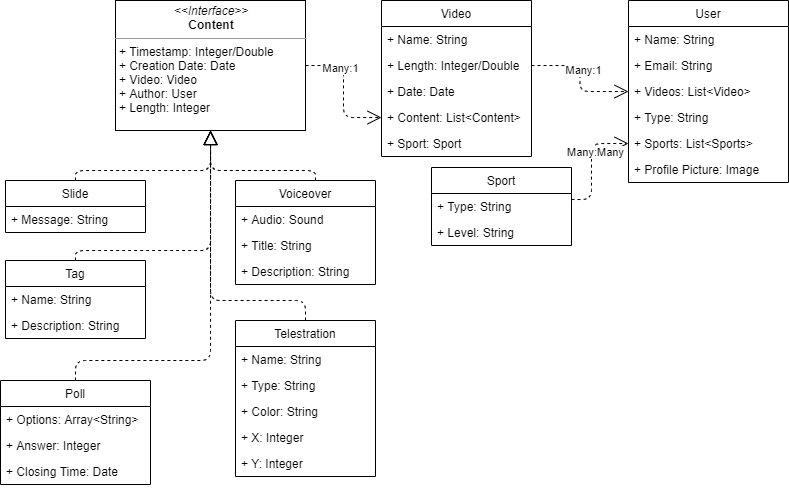

The diagram above was exported from draw.io. Its source (the exported page's mxGraphModel, read from the mxfile embedded in the PNG):
<mxGraphModel dx="1146" dy="526" grid="1" gridSize="10" guides="1" tooltips="1" connect="1" arrows="1" fold="1" page="1" pageScale="1" pageWidth="827" pageHeight="1169" math="0" shadow="0">
  <root>
    <mxCell id="WIyWlLk6GJQsqaUBKTNV-0" />
    <mxCell id="WIyWlLk6GJQsqaUBKTNV-1" parent="WIyWlLk6GJQsqaUBKTNV-0" />
    <mxCell id="oAC7mdDL_aTNn-1-6A0H-60" style="endArrow=open;endSize=12;dashed=1;html=1;fontFamily=Helvetica;fontSize=11;fontColor=#000000;align=center;strokeColor=#000000;edgeStyle=orthogonalEdgeStyle;" parent="WIyWlLk6GJQsqaUBKTNV-1" source="oAC7mdDL_aTNn-1-6A0H-17" target="oAC7mdDL_aTNn-1-6A0H-16" edge="1">
      <mxGeometry relative="1" as="geometry" />
    </mxCell>
    <mxCell id="oAC7mdDL_aTNn-1-6A0H-66" value="Many:1" style="edgeLabel;html=1;align=center;verticalAlign=middle;resizable=0;points=[];" parent="oAC7mdDL_aTNn-1-6A0H-60" vertex="1" connectable="0">
      <mxGeometry x="-0.4635" y="-3" relative="1" as="geometry">
        <mxPoint as="offset" />
      </mxGeometry>
    </mxCell>
    <mxCell id="oAC7mdDL_aTNn-1-6A0H-17" value="&lt;p style=&quot;margin: 0px ; margin-top: 4px ; text-align: center&quot;&gt;&lt;i&gt;&amp;lt;&amp;lt;Interface&amp;gt;&amp;gt;&lt;/i&gt;&lt;br&gt;&lt;b&gt;Content&lt;/b&gt;&lt;/p&gt;&lt;hr size=&quot;1&quot;&gt;&lt;p style=&quot;margin: 0px ; margin-left: 4px&quot;&gt;+ Timestamp: Integer/Double&lt;br&gt;+ Creation Date: Date&lt;/p&gt;&lt;p style=&quot;margin: 0px ; margin-left: 4px&quot;&gt;+ Video: Video&lt;/p&gt;&lt;p style=&quot;margin: 0px ; margin-left: 4px&quot;&gt;+ Author: User&lt;/p&gt;&lt;p style=&quot;margin: 0px ; margin-left: 4px&quot;&gt;+ Length: Integer&lt;/p&gt;" style="verticalAlign=top;align=left;overflow=fill;fontSize=12;fontFamily=Helvetica;html=1;" parent="WIyWlLk6GJQsqaUBKTNV-1" vertex="1">
      <mxGeometry x="154" y="40" width="190" height="130" as="geometry" />
    </mxCell>
    <mxCell id="oAC7mdDL_aTNn-1-6A0H-22" style="endArrow=block;dashed=1;endFill=0;endSize=12;html=1;fontFamily=Helvetica;fontSize=11;fontColor=#000000;align=center;strokeColor=#000000;edgeStyle=orthogonalEdgeStyle;" parent="WIyWlLk6GJQsqaUBKTNV-1" source="oAC7mdDL_aTNn-1-6A0H-18" target="oAC7mdDL_aTNn-1-6A0H-17" edge="1">
      <mxGeometry relative="1" as="geometry">
        <Array as="points">
          <mxPoint x="114" y="210" />
          <mxPoint x="249" y="210" />
        </Array>
      </mxGeometry>
    </mxCell>
    <mxCell id="oAC7mdDL_aTNn-1-6A0H-27" style="endArrow=block;dashed=1;endFill=0;endSize=12;html=1;fontFamily=Helvetica;fontSize=11;fontColor=#000000;align=center;strokeColor=#000000;edgeStyle=orthogonalEdgeStyle;" parent="WIyWlLk6GJQsqaUBKTNV-1" source="oAC7mdDL_aTNn-1-6A0H-23" target="oAC7mdDL_aTNn-1-6A0H-17" edge="1">
      <mxGeometry relative="1" as="geometry">
        <Array as="points">
          <mxPoint x="114" y="290" />
          <mxPoint x="249" y="290" />
        </Array>
      </mxGeometry>
    </mxCell>
    <mxCell id="oAC7mdDL_aTNn-1-6A0H-32" style="endArrow=block;dashed=1;endFill=0;endSize=12;html=1;fontFamily=Helvetica;fontSize=11;fontColor=#000000;align=center;strokeColor=#000000;edgeStyle=orthogonalEdgeStyle;" parent="WIyWlLk6GJQsqaUBKTNV-1" source="oAC7mdDL_aTNn-1-6A0H-28" target="oAC7mdDL_aTNn-1-6A0H-17" edge="1">
      <mxGeometry relative="1" as="geometry">
        <Array as="points">
          <mxPoint x="354" y="210" />
          <mxPoint x="249" y="210" />
        </Array>
      </mxGeometry>
    </mxCell>
    <mxCell id="oAC7mdDL_aTNn-1-6A0H-37" style="endArrow=block;dashed=1;endFill=0;endSize=12;html=1;fontFamily=Helvetica;fontSize=11;fontColor=#000000;align=center;strokeColor=#000000;edgeStyle=orthogonalEdgeStyle;" parent="WIyWlLk6GJQsqaUBKTNV-1" source="oAC7mdDL_aTNn-1-6A0H-33" target="oAC7mdDL_aTNn-1-6A0H-17" edge="1">
      <mxGeometry relative="1" as="geometry">
        <Array as="points">
          <mxPoint x="344" y="340" />
          <mxPoint x="249" y="340" />
        </Array>
      </mxGeometry>
    </mxCell>
    <mxCell id="oAC7mdDL_aTNn-1-6A0H-48" style="endArrow=block;dashed=1;endFill=0;endSize=12;html=1;fontFamily=Helvetica;fontSize=11;fontColor=#000000;align=center;strokeColor=#000000;edgeStyle=orthogonalEdgeStyle;" parent="WIyWlLk6GJQsqaUBKTNV-1" source="oAC7mdDL_aTNn-1-6A0H-44" target="oAC7mdDL_aTNn-1-6A0H-17" edge="1">
      <mxGeometry relative="1" as="geometry">
        <Array as="points">
          <mxPoint x="114" y="400" />
          <mxPoint x="249" y="400" />
        </Array>
      </mxGeometry>
    </mxCell>
    <mxCell id="oAC7mdDL_aTNn-1-6A0H-18" value="Slide" style="swimlane;fontStyle=0;childLayout=stackLayout;horizontal=1;startSize=26;fillColor=none;horizontalStack=0;resizeParent=1;resizeParentMax=0;resizeLast=0;collapsible=1;marginBottom=0;" parent="WIyWlLk6GJQsqaUBKTNV-1" vertex="1">
      <mxGeometry x="44" y="220" width="140" height="52" as="geometry" />
    </mxCell>
    <mxCell id="oAC7mdDL_aTNn-1-6A0H-50" value="+ Message: String" style="text;strokeColor=none;fillColor=none;align=left;verticalAlign=top;spacingLeft=4;spacingRight=4;overflow=hidden;rotatable=0;points=[[0,0.5],[1,0.5]];portConstraint=eastwest;" parent="oAC7mdDL_aTNn-1-6A0H-18" vertex="1">
      <mxGeometry y="26" width="140" height="26" as="geometry" />
    </mxCell>
    <mxCell id="oAC7mdDL_aTNn-1-6A0H-23" value="Tag" style="swimlane;fontStyle=0;childLayout=stackLayout;horizontal=1;startSize=26;fillColor=none;horizontalStack=0;resizeParent=1;resizeParentMax=0;resizeLast=0;collapsible=1;marginBottom=0;" parent="WIyWlLk6GJQsqaUBKTNV-1" vertex="1">
      <mxGeometry x="44" y="300" width="140" height="78" as="geometry" />
    </mxCell>
    <mxCell id="oAC7mdDL_aTNn-1-6A0H-51" value="+ Name: String" style="text;strokeColor=none;fillColor=none;align=left;verticalAlign=top;spacingLeft=4;spacingRight=4;overflow=hidden;rotatable=0;points=[[0,0.5],[1,0.5]];portConstraint=eastwest;" parent="oAC7mdDL_aTNn-1-6A0H-23" vertex="1">
      <mxGeometry y="26" width="140" height="26" as="geometry" />
    </mxCell>
    <mxCell id="oAC7mdDL_aTNn-1-6A0H-52" value="+ Description: String" style="text;strokeColor=none;fillColor=none;align=left;verticalAlign=top;spacingLeft=4;spacingRight=4;overflow=hidden;rotatable=0;points=[[0,0.5],[1,0.5]];portConstraint=eastwest;" parent="oAC7mdDL_aTNn-1-6A0H-23" vertex="1">
      <mxGeometry y="52" width="140" height="26" as="geometry" />
    </mxCell>
    <mxCell id="oAC7mdDL_aTNn-1-6A0H-28" value="Voiceover" style="swimlane;fontStyle=0;childLayout=stackLayout;horizontal=1;startSize=26;fillColor=none;horizontalStack=0;resizeParent=1;resizeParentMax=0;resizeLast=0;collapsible=1;marginBottom=0;" parent="WIyWlLk6GJQsqaUBKTNV-1" vertex="1">
      <mxGeometry x="274" y="220" width="140" height="104" as="geometry" />
    </mxCell>
    <mxCell id="oAC7mdDL_aTNn-1-6A0H-29" value="+ Audio: Sound" style="text;strokeColor=none;fillColor=none;align=left;verticalAlign=top;spacingLeft=4;spacingRight=4;overflow=hidden;rotatable=0;points=[[0,0.5],[1,0.5]];portConstraint=eastwest;" parent="oAC7mdDL_aTNn-1-6A0H-28" vertex="1">
      <mxGeometry y="26" width="140" height="26" as="geometry" />
    </mxCell>
    <mxCell id="oAC7mdDL_aTNn-1-6A0H-53" value="+ Title: String" style="text;strokeColor=none;fillColor=none;align=left;verticalAlign=top;spacingLeft=4;spacingRight=4;overflow=hidden;rotatable=0;points=[[0,0.5],[1,0.5]];portConstraint=eastwest;" parent="oAC7mdDL_aTNn-1-6A0H-28" vertex="1">
      <mxGeometry y="52" width="140" height="26" as="geometry" />
    </mxCell>
    <mxCell id="oAC7mdDL_aTNn-1-6A0H-54" value="+ Description: String" style="text;strokeColor=none;fillColor=none;align=left;verticalAlign=top;spacingLeft=4;spacingRight=4;overflow=hidden;rotatable=0;points=[[0,0.5],[1,0.5]];portConstraint=eastwest;" parent="oAC7mdDL_aTNn-1-6A0H-28" vertex="1">
      <mxGeometry y="78" width="140" height="26" as="geometry" />
    </mxCell>
    <mxCell id="oAC7mdDL_aTNn-1-6A0H-44" value="Poll" style="swimlane;fontStyle=0;childLayout=stackLayout;horizontal=1;startSize=26;fillColor=none;horizontalStack=0;resizeParent=1;resizeParentMax=0;resizeLast=0;collapsible=1;marginBottom=0;" parent="WIyWlLk6GJQsqaUBKTNV-1" vertex="1">
      <mxGeometry x="39" y="420" width="150" height="104" as="geometry" />
    </mxCell>
    <mxCell id="oAC7mdDL_aTNn-1-6A0H-45" value="+ Options: Array&lt;String&gt;" style="text;strokeColor=none;fillColor=none;align=left;verticalAlign=top;spacingLeft=4;spacingRight=4;overflow=hidden;rotatable=0;points=[[0,0.5],[1,0.5]];portConstraint=eastwest;" parent="oAC7mdDL_aTNn-1-6A0H-44" vertex="1">
      <mxGeometry y="26" width="150" height="26" as="geometry" />
    </mxCell>
    <mxCell id="oAC7mdDL_aTNn-1-6A0H-46" value="+ Answer: Integer" style="text;strokeColor=none;fillColor=none;align=left;verticalAlign=top;spacingLeft=4;spacingRight=4;overflow=hidden;rotatable=0;points=[[0,0.5],[1,0.5]];portConstraint=eastwest;" parent="oAC7mdDL_aTNn-1-6A0H-44" vertex="1">
      <mxGeometry y="52" width="150" height="26" as="geometry" />
    </mxCell>
    <mxCell id="oAC7mdDL_aTNn-1-6A0H-47" value="+ Closing Time: Date" style="text;strokeColor=none;fillColor=none;align=left;verticalAlign=top;spacingLeft=4;spacingRight=4;overflow=hidden;rotatable=0;points=[[0,0.5],[1,0.5]];portConstraint=eastwest;" parent="oAC7mdDL_aTNn-1-6A0H-44" vertex="1">
      <mxGeometry y="78" width="150" height="26" as="geometry" />
    </mxCell>
    <mxCell id="oAC7mdDL_aTNn-1-6A0H-33" value="Telestration" style="swimlane;fontStyle=0;childLayout=stackLayout;horizontal=1;startSize=26;fillColor=none;horizontalStack=0;resizeParent=1;resizeParentMax=0;resizeLast=0;collapsible=1;marginBottom=0;" parent="WIyWlLk6GJQsqaUBKTNV-1" vertex="1">
      <mxGeometry x="274" y="360" width="140" height="156" as="geometry" />
    </mxCell>
    <mxCell id="oAC7mdDL_aTNn-1-6A0H-55" value="+ Name: String" style="text;strokeColor=none;fillColor=none;align=left;verticalAlign=top;spacingLeft=4;spacingRight=4;overflow=hidden;rotatable=0;points=[[0,0.5],[1,0.5]];portConstraint=eastwest;" parent="oAC7mdDL_aTNn-1-6A0H-33" vertex="1">
      <mxGeometry y="26" width="140" height="26" as="geometry" />
    </mxCell>
    <mxCell id="oAC7mdDL_aTNn-1-6A0H-34" value="+ Type: String" style="text;strokeColor=none;fillColor=none;align=left;verticalAlign=top;spacingLeft=4;spacingRight=4;overflow=hidden;rotatable=0;points=[[0,0.5],[1,0.5]];portConstraint=eastwest;" parent="oAC7mdDL_aTNn-1-6A0H-33" vertex="1">
      <mxGeometry y="52" width="140" height="26" as="geometry" />
    </mxCell>
    <mxCell id="oAC7mdDL_aTNn-1-6A0H-35" value="+ Color: String" style="text;strokeColor=none;fillColor=none;align=left;verticalAlign=top;spacingLeft=4;spacingRight=4;overflow=hidden;rotatable=0;points=[[0,0.5],[1,0.5]];portConstraint=eastwest;" parent="oAC7mdDL_aTNn-1-6A0H-33" vertex="1">
      <mxGeometry y="78" width="140" height="26" as="geometry" />
    </mxCell>
    <mxCell id="oAC7mdDL_aTNn-1-6A0H-36" value="+ X: Integer" style="text;strokeColor=none;fillColor=none;align=left;verticalAlign=top;spacingLeft=4;spacingRight=4;overflow=hidden;rotatable=0;points=[[0,0.5],[1,0.5]];portConstraint=eastwest;" parent="oAC7mdDL_aTNn-1-6A0H-33" vertex="1">
      <mxGeometry y="104" width="140" height="26" as="geometry" />
    </mxCell>
    <mxCell id="oAC7mdDL_aTNn-1-6A0H-38" value="+ Y: Integer" style="text;strokeColor=none;fillColor=none;align=left;verticalAlign=top;spacingLeft=4;spacingRight=4;overflow=hidden;rotatable=0;points=[[0,0.5],[1,0.5]];portConstraint=eastwest;" parent="oAC7mdDL_aTNn-1-6A0H-33" vertex="1">
      <mxGeometry y="130" width="140" height="26" as="geometry" />
    </mxCell>
    <mxCell id="oAC7mdDL_aTNn-1-6A0H-12" value="Video" style="swimlane;fontStyle=0;childLayout=stackLayout;horizontal=1;startSize=26;fillColor=none;horizontalStack=0;resizeParent=1;resizeParentMax=0;resizeLast=0;collapsible=1;marginBottom=0;" parent="WIyWlLk6GJQsqaUBKTNV-1" vertex="1">
      <mxGeometry x="420" y="40" width="150" height="156" as="geometry" />
    </mxCell>
    <mxCell id="oAC7mdDL_aTNn-1-6A0H-13" value="+ Name: String" style="text;strokeColor=none;fillColor=none;align=left;verticalAlign=top;spacingLeft=4;spacingRight=4;overflow=hidden;rotatable=0;points=[[0,0.5],[1,0.5]];portConstraint=eastwest;" parent="oAC7mdDL_aTNn-1-6A0H-12" vertex="1">
      <mxGeometry y="26" width="150" height="26" as="geometry" />
    </mxCell>
    <mxCell id="oAC7mdDL_aTNn-1-6A0H-14" value="+ Length: Integer/Double" style="text;strokeColor=none;fillColor=none;align=left;verticalAlign=top;spacingLeft=4;spacingRight=4;overflow=hidden;rotatable=0;points=[[0,0.5],[1,0.5]];portConstraint=eastwest;" parent="oAC7mdDL_aTNn-1-6A0H-12" vertex="1">
      <mxGeometry y="52" width="150" height="26" as="geometry" />
    </mxCell>
    <mxCell id="oAC7mdDL_aTNn-1-6A0H-15" value="+ Date: Date" style="text;strokeColor=none;fillColor=none;align=left;verticalAlign=top;spacingLeft=4;spacingRight=4;overflow=hidden;rotatable=0;points=[[0,0.5],[1,0.5]];portConstraint=eastwest;" parent="oAC7mdDL_aTNn-1-6A0H-12" vertex="1">
      <mxGeometry y="78" width="150" height="26" as="geometry" />
    </mxCell>
    <mxCell id="oAC7mdDL_aTNn-1-6A0H-16" value="+ Content: List&lt;Content&gt;" style="text;strokeColor=none;fillColor=none;align=left;verticalAlign=top;spacingLeft=4;spacingRight=4;overflow=hidden;rotatable=0;points=[[0,0.5],[1,0.5]];portConstraint=eastwest;" parent="oAC7mdDL_aTNn-1-6A0H-12" vertex="1">
      <mxGeometry y="104" width="150" height="26" as="geometry" />
    </mxCell>
    <mxCell id="JOvVfodfHq09zTkojURk-1" value="+ Sport: Sport" style="text;strokeColor=none;fillColor=none;align=left;verticalAlign=top;spacingLeft=4;spacingRight=4;overflow=hidden;rotatable=0;points=[[0,0.5],[1,0.5]];portConstraint=eastwest;" vertex="1" parent="oAC7mdDL_aTNn-1-6A0H-12">
      <mxGeometry y="130" width="150" height="26" as="geometry" />
    </mxCell>
    <mxCell id="oAC7mdDL_aTNn-1-6A0H-58" style="endArrow=open;endSize=12;dashed=1;html=1;fontFamily=Helvetica;fontSize=11;fontColor=#000000;align=center;strokeColor=#000000;edgeStyle=orthogonalEdgeStyle;" parent="WIyWlLk6GJQsqaUBKTNV-1" source="oAC7mdDL_aTNn-1-6A0H-40" target="oAC7mdDL_aTNn-1-6A0H-10" edge="1">
      <mxGeometry relative="1" as="geometry">
        <Array as="points">
          <mxPoint x="630" y="239" />
          <mxPoint x="630" y="183" />
        </Array>
      </mxGeometry>
    </mxCell>
    <mxCell id="oAC7mdDL_aTNn-1-6A0H-65" value="Many:Many" style="edgeLabel;html=1;align=center;verticalAlign=middle;resizable=0;points=[];" parent="oAC7mdDL_aTNn-1-6A0H-58" vertex="1" connectable="0">
      <mxGeometry x="0.1928" y="-4" relative="1" as="geometry">
        <mxPoint as="offset" />
      </mxGeometry>
    </mxCell>
    <mxCell id="oAC7mdDL_aTNn-1-6A0H-59" style="endArrow=open;endSize=12;dashed=1;html=1;fontFamily=Helvetica;fontSize=11;fontColor=#000000;align=center;strokeColor=#000000;edgeStyle=orthogonalEdgeStyle;" parent="WIyWlLk6GJQsqaUBKTNV-1" source="oAC7mdDL_aTNn-1-6A0H-14" target="oAC7mdDL_aTNn-1-6A0H-3" edge="1">
      <mxGeometry relative="1" as="geometry" />
    </mxCell>
    <mxCell id="oAC7mdDL_aTNn-1-6A0H-64" value="Many:1" style="edgeLabel;html=1;align=center;verticalAlign=middle;resizable=0;points=[];" parent="oAC7mdDL_aTNn-1-6A0H-59" vertex="1" connectable="0">
      <mxGeometry x="-0.1572" y="3" relative="1" as="geometry">
        <mxPoint y="1" as="offset" />
      </mxGeometry>
    </mxCell>
    <mxCell id="oAC7mdDL_aTNn-1-6A0H-0" value="User" style="swimlane;fontStyle=0;childLayout=stackLayout;horizontal=1;startSize=26;fillColor=none;horizontalStack=0;resizeParent=1;resizeParentMax=0;resizeLast=0;collapsible=1;marginBottom=0;" parent="WIyWlLk6GJQsqaUBKTNV-1" vertex="1">
      <mxGeometry x="667" y="40" width="160" height="182" as="geometry" />
    </mxCell>
    <mxCell id="oAC7mdDL_aTNn-1-6A0H-1" value="+ Name: String" style="text;strokeColor=none;fillColor=none;align=left;verticalAlign=top;spacingLeft=4;spacingRight=4;overflow=hidden;rotatable=0;points=[[0,0.5],[1,0.5]];portConstraint=eastwest;" parent="oAC7mdDL_aTNn-1-6A0H-0" vertex="1">
      <mxGeometry y="26" width="160" height="26" as="geometry" />
    </mxCell>
    <mxCell id="oAC7mdDL_aTNn-1-6A0H-2" value="+ Email: String" style="text;strokeColor=none;fillColor=none;align=left;verticalAlign=top;spacingLeft=4;spacingRight=4;overflow=hidden;rotatable=0;points=[[0,0.5],[1,0.5]];portConstraint=eastwest;" parent="oAC7mdDL_aTNn-1-6A0H-0" vertex="1">
      <mxGeometry y="52" width="160" height="26" as="geometry" />
    </mxCell>
    <mxCell id="oAC7mdDL_aTNn-1-6A0H-3" value="+ Videos: List&lt;Video&gt;" style="text;strokeColor=none;fillColor=none;align=left;verticalAlign=top;spacingLeft=4;spacingRight=4;overflow=hidden;rotatable=0;points=[[0,0.5],[1,0.5]];portConstraint=eastwest;" parent="oAC7mdDL_aTNn-1-6A0H-0" vertex="1">
      <mxGeometry y="78" width="160" height="26" as="geometry" />
    </mxCell>
    <mxCell id="oAC7mdDL_aTNn-1-6A0H-9" value="+ Type: String" style="text;strokeColor=none;fillColor=none;align=left;verticalAlign=top;spacingLeft=4;spacingRight=4;overflow=hidden;rotatable=0;points=[[0,0.5],[1,0.5]];portConstraint=eastwest;" parent="oAC7mdDL_aTNn-1-6A0H-0" vertex="1">
      <mxGeometry y="104" width="160" height="26" as="geometry" />
    </mxCell>
    <mxCell id="oAC7mdDL_aTNn-1-6A0H-10" value="+ Sports: List&lt;Sports&gt;" style="text;strokeColor=none;fillColor=none;align=left;verticalAlign=top;spacingLeft=4;spacingRight=4;overflow=hidden;rotatable=0;points=[[0,0.5],[1,0.5]];portConstraint=eastwest;" parent="oAC7mdDL_aTNn-1-6A0H-0" vertex="1">
      <mxGeometry y="130" width="160" height="26" as="geometry" />
    </mxCell>
    <mxCell id="oAC7mdDL_aTNn-1-6A0H-11" value="+ Profile Picture: Image" style="text;strokeColor=none;fillColor=none;align=left;verticalAlign=top;spacingLeft=4;spacingRight=4;overflow=hidden;rotatable=0;points=[[0,0.5],[1,0.5]];portConstraint=eastwest;" parent="oAC7mdDL_aTNn-1-6A0H-0" vertex="1">
      <mxGeometry y="156" width="160" height="26" as="geometry" />
    </mxCell>
    <mxCell id="oAC7mdDL_aTNn-1-6A0H-40" value="Sport" style="swimlane;fontStyle=0;childLayout=stackLayout;horizontal=1;startSize=26;fillColor=none;horizontalStack=0;resizeParent=1;resizeParentMax=0;resizeLast=0;collapsible=1;marginBottom=0;" parent="WIyWlLk6GJQsqaUBKTNV-1" vertex="1">
      <mxGeometry x="470" y="207" width="140" height="78" as="geometry" />
    </mxCell>
    <mxCell id="oAC7mdDL_aTNn-1-6A0H-41" value="+ Type: String" style="text;strokeColor=none;fillColor=none;align=left;verticalAlign=top;spacingLeft=4;spacingRight=4;overflow=hidden;rotatable=0;points=[[0,0.5],[1,0.5]];portConstraint=eastwest;" parent="oAC7mdDL_aTNn-1-6A0H-40" vertex="1">
      <mxGeometry y="26" width="140" height="26" as="geometry" />
    </mxCell>
    <mxCell id="oAC7mdDL_aTNn-1-6A0H-42" value="+ Level: String" style="text;strokeColor=none;fillColor=none;align=left;verticalAlign=top;spacingLeft=4;spacingRight=4;overflow=hidden;rotatable=0;points=[[0,0.5],[1,0.5]];portConstraint=eastwest;" parent="oAC7mdDL_aTNn-1-6A0H-40" vertex="1">
      <mxGeometry y="52" width="140" height="26" as="geometry" />
    </mxCell>
  </root>
</mxGraphModel>